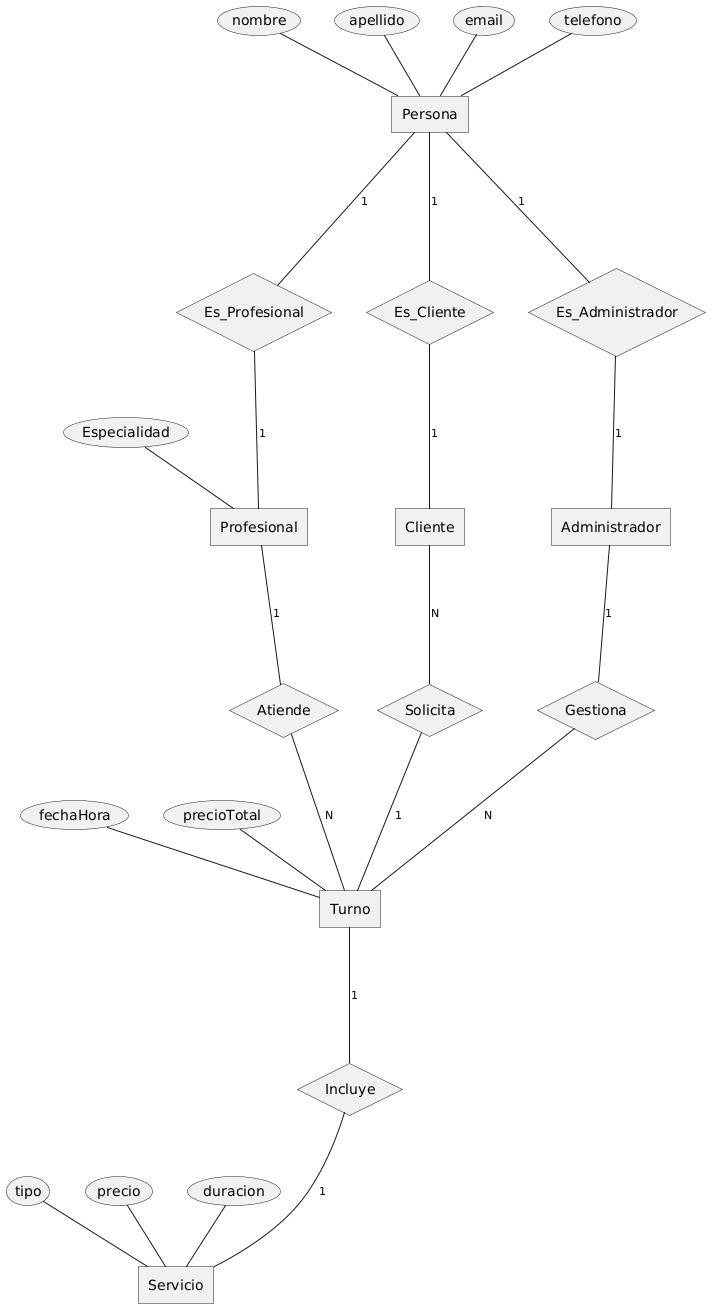

The diagram above was rendered by PlantUML. Its source (embedded in the PNG):
@startchen

' =====================
' Entidades
' =====================
entity Persona {
  nombre
  apellido
  email
  telefono
}

entity Cliente {
}

entity Turno {
  fechaHora
  precioTotal
}

entity Profesional {
  Especialidad
}

entity Administrador {
}

entity Servicio {
  tipo
  precio
  duracion
}

' =====================
' Relaciones
' =====================
relationship Solicita {
}

relationship Atiende {
}

relationship Gestiona {
}

relationship Incluye {
}

relationship Es_Profesional {
}

relationship Es_Cliente {
}

relationship Es_Administrador {
}

' =====================
' Conexiones con cardinalidades
' =====================
Cliente -N- Solicita
Solicita -1- Turno

Profesional -1- Atiende
Atiende -N- Turno

Administrador -1- Gestiona
Gestiona -N- Turno

Turno -1- Incluye
Incluye -1- Servicio

' Relaciones individuales con Persona
Persona -1- Es_Cliente
Es_Cliente -1- Cliente

Persona -1- Es_Profesional
Es_Profesional -1- Profesional

Persona -1- Es_Administrador
Es_Administrador -1- Administrador

@endchen